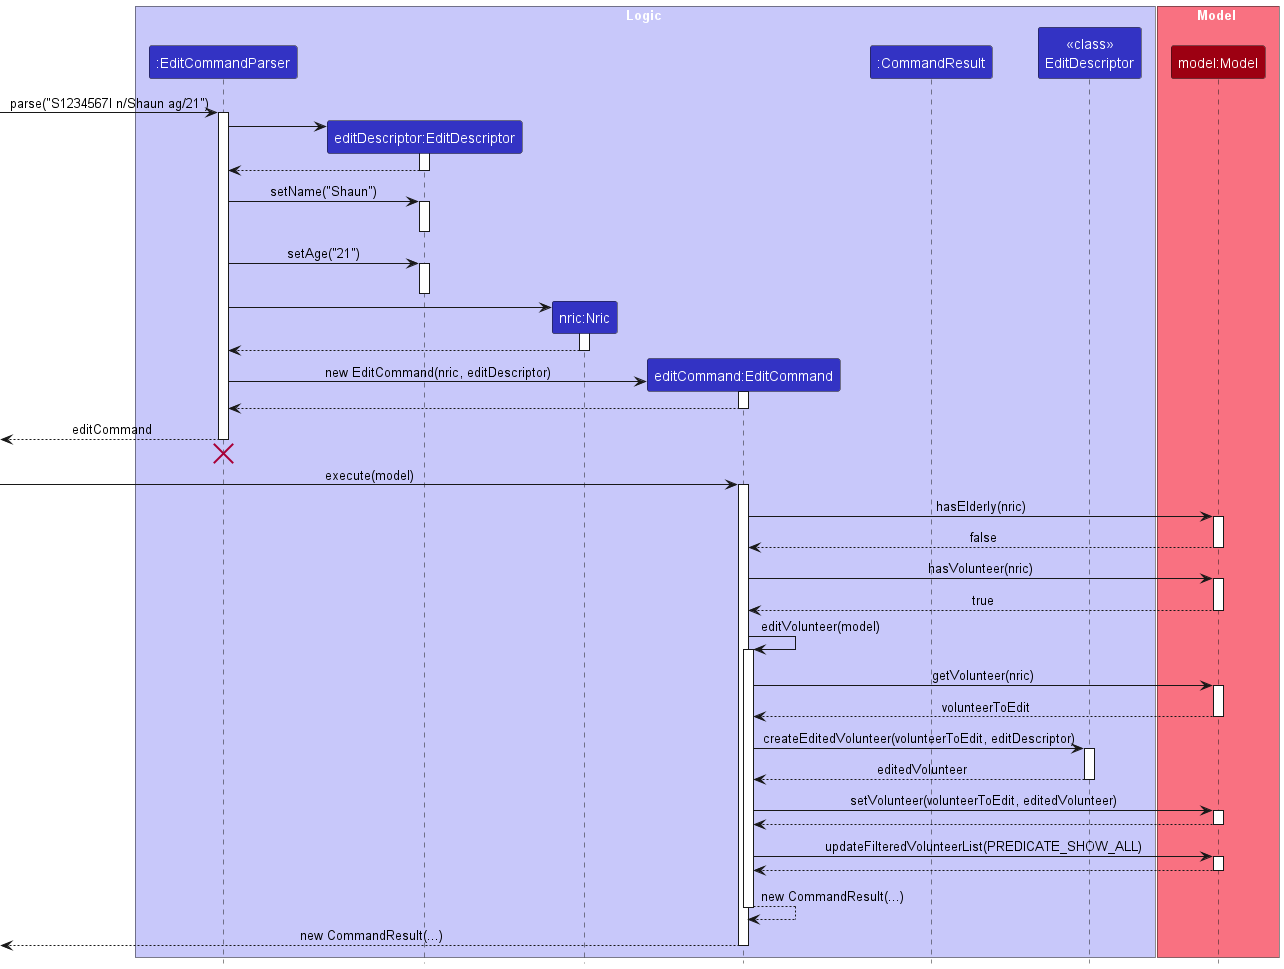

The diagram above was rendered by PlantUML. Its source (embedded in the PNG):
@startuml
!include ../style.puml

box Logic LOGIC_COLOR_T1
participant ":EditCommandParser" as EditCommandParser LOGIC_COLOR
participant "editDescriptor:EditDescriptor" as EditDescriptor LOGIC_COLOR
participant "nric:Nric" as Nric LOGIC_COLOR
participant "editCommand:EditCommand" as EditCommand LOGIC_COLOR
participant ":CommandResult" as CommandResult LOGIC_COLOR
participant "<<class>>\nEditDescriptor" as EditDescriptorStatic LOGIC_COLOR
end box

box Model MODEL_COLOR_T1
participant "model:Model" as Model MODEL_COLOR
end box

[-> EditCommandParser : parse("S1234567I n/Shaun ag/21")
activate EditCommandParser

create EditDescriptor
EditCommandParser -> EditDescriptor
activate EditDescriptor
EditDescriptor --> EditCommandParser
deactivate EditDescriptor

EditCommandParser -> EditDescriptor : setName("Shaun")
activate EditDescriptor
deactivate EditDescriptor

EditCommandParser -> EditDescriptor : setAge("21")
activate EditDescriptor
deactivate EditDescriptor

create Nric
EditCommandParser -> Nric
activate Nric
Nric --> EditCommandParser
deactivate Nric

create EditCommand
EditCommandParser -> EditCommand : new EditCommand(nric, editDescriptor)
activate EditCommand
EditCommand --> EditCommandParser
deactivate EditCommand

EditCommandParser -->[ : editCommand
deactivate EditCommandParser
EditCommandParser -[hidden]-> EditCommand
destroy EditCommandParser

[-> EditCommand : execute(model)
activate EditCommand

EditCommand -> Model : hasElderly(nric)
activate Model
Model --> EditCommand : false
deactivate Model

EditCommand -> Model : hasVolunteer(nric)
activate Model
Model --> EditCommand : true
deactivate Model

EditCommand -> EditCommand : editVolunteer(model)
activate EditCommand

EditCommand -> Model : getVolunteer(nric)
activate Model
Model --> EditCommand : volunteerToEdit
deactivate Model

EditCommand -> EditDescriptorStatic : createEditedVolunteer(volunteerToEdit, editDescriptor)
activate EditDescriptorStatic
EditDescriptorStatic --> EditCommand : editedVolunteer
deactivate EditDescriptorStatic

EditCommand -> Model : setVolunteer(volunteerToEdit, editedVolunteer)
activate Model
Model --> EditCommand
deactivate Model

EditCommand -> Model : updateFilteredVolunteerList(PREDICATE_SHOW_ALL)
activate Model
Model --> EditCommand
deactivate Model

EditCommand --> EditCommand : new CommandResult(...)
deactivate EditCommand

EditCommand -->[ : new CommandResult(...)
deactivate EditCommand



'[-> EditCommandParser : execute("delete 1")
'activate EditCommandParser
'
'EditCommandParser -> EditCommand : parseCommand("delete 1")
'activate EditCommand
'
'create EditDescriptor
'EditCommand -> EditDescriptor
'activate EditDescriptor
'
'EditDescriptor --> EditCommand
'deactivate EditDescriptor
'
'EditCommand -> EditDescriptor : parse("1")
'activate EditDescriptor
'
'create DeleteCommand
'EditDescriptor -> DeleteCommand
'activate DeleteCommand
'
'DeleteCommand --> EditDescriptor : d
'deactivate DeleteCommand
'
'EditDescriptor --> EditCommand : d
'deactivate EditDescriptor
''Hidden arrow to position the destroy marker below the end of the activation bar.
'EditDescriptor -[hidden]-> EditCommand
'destroy EditDescriptor
'
'EditCommand --> EditCommandParser : d
'deactivate EditCommand
'
'EditCommandParser -> DeleteCommand : execute()
'activate DeleteCommand
'
'DeleteCommand -> Model : deletePerson(1)
'activate Model
'
'Model --> DeleteCommand
'deactivate Model
'
'create CommandResult
'DeleteCommand -> CommandResult
'activate CommandResult
'
'CommandResult --> DeleteCommand
'deactivate CommandResult
'
'DeleteCommand --> EditCommandParser : result
'deactivate DeleteCommand
'
'[<--EditCommandParser
'deactivate EditCommandParser
@enduml